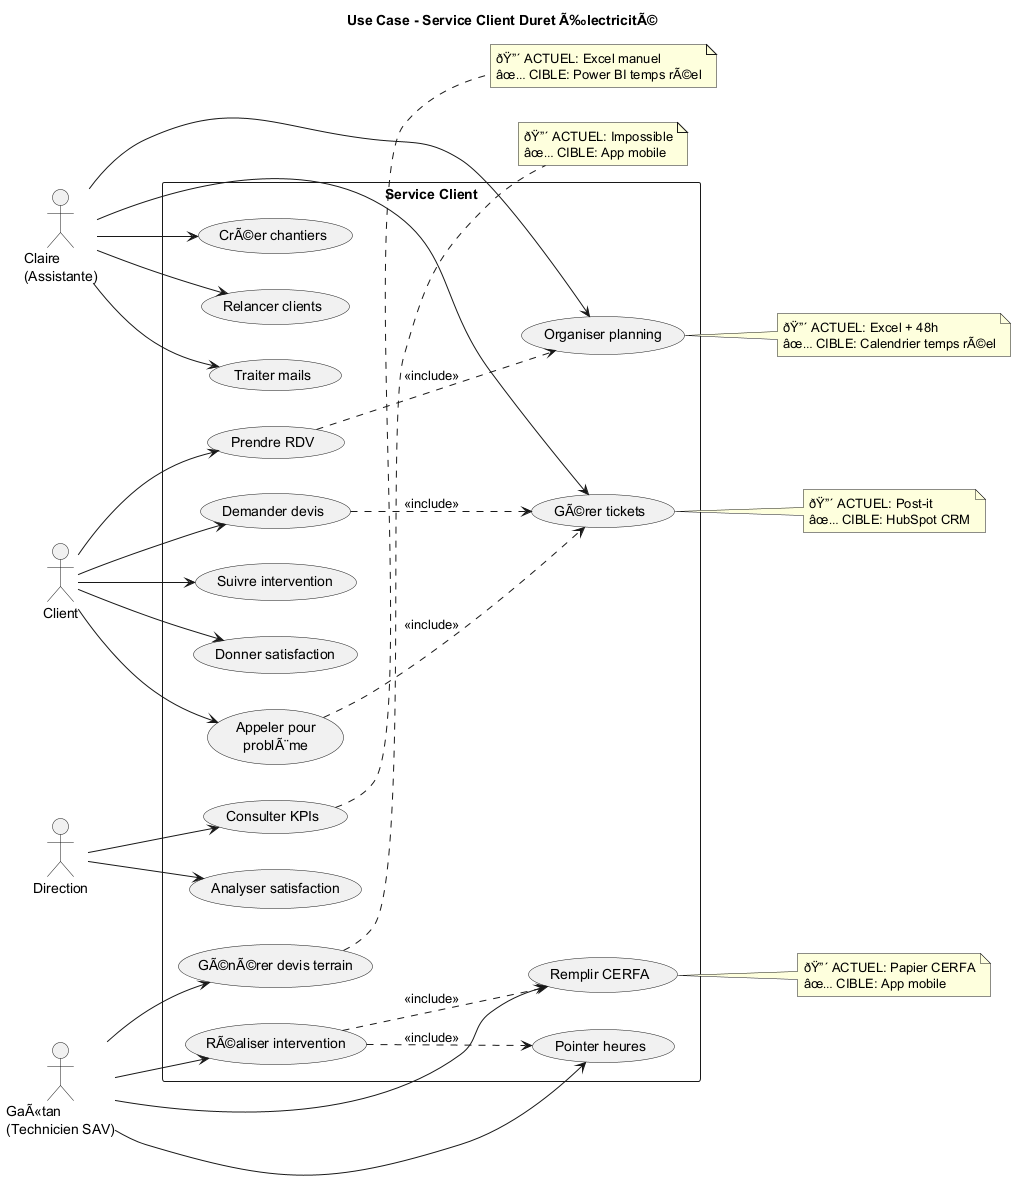

The diagram above was rendered by PlantUML. Its source (embedded in the PNG):
@startuml UseCase_Service_Client

title Use Case - Service Client Duret Ã‰lectricitÃ©

left to right direction

actor "Client" as Client
actor "Claire\n(Assistante)" as Claire
actor "GaÃ«tan\n(Technicien SAV)" as Gaetan
actor "Direction" as Direction

rectangle "Service Client" {
  usecase "Appeler pour\nproblÃ¨me" as UC1
  usecase "Prendre RDV" as UC2
  usecase "Demander devis" as UC3
  usecase "Suivre intervention" as UC4
  usecase "Donner satisfaction" as UC5

  usecase "GÃ©rer tickets" as UC6
  usecase "Organiser planning" as UC7
  usecase "Relancer clients" as UC8
  usecase "Traiter mails" as UC9
  usecase "CrÃ©er chantiers" as UC10

  usecase "RÃ©aliser intervention" as UC11
  usecase "Remplir CERFA" as UC12
  usecase "GÃ©nÃ©rer devis terrain" as UC13
  usecase "Pointer heures" as UC14

  usecase "Consulter KPIs" as UC15
  usecase "Analyser satisfaction" as UC16
}

Client --> UC1
Client --> UC2
Client --> UC3
Client --> UC4
Client --> UC5

Claire --> UC6
Claire --> UC7
Claire --> UC8
Claire --> UC9
Claire --> UC10

Gaetan --> UC11
Gaetan --> UC12
Gaetan --> UC13
Gaetan --> UC14

Direction --> UC15
Direction --> UC16

UC1 ..> UC6 : <<include>>
UC2 ..> UC7 : <<include>>
UC3 ..> UC6 : <<include>>

UC11 ..> UC12 : <<include>>
UC11 ..> UC14 : <<include>>

note right of UC6
  ðŸ”´ ACTUEL: Post-it
  âœ… CIBLE: HubSpot CRM
end note

note right of UC7
  ðŸ”´ ACTUEL: Excel + 48h
  âœ… CIBLE: Calendrier temps rÃ©el
end note

note right of UC12
  ðŸ”´ ACTUEL: Papier CERFA
  âœ… CIBLE: App mobile
end note

note right of UC13
  ðŸ”´ ACTUEL: Impossible
  âœ… CIBLE: App mobile
end note

note right of UC15
  ðŸ”´ ACTUEL: Excel manuel
  âœ… CIBLE: Power BI temps rÃ©el
end note

@enduml